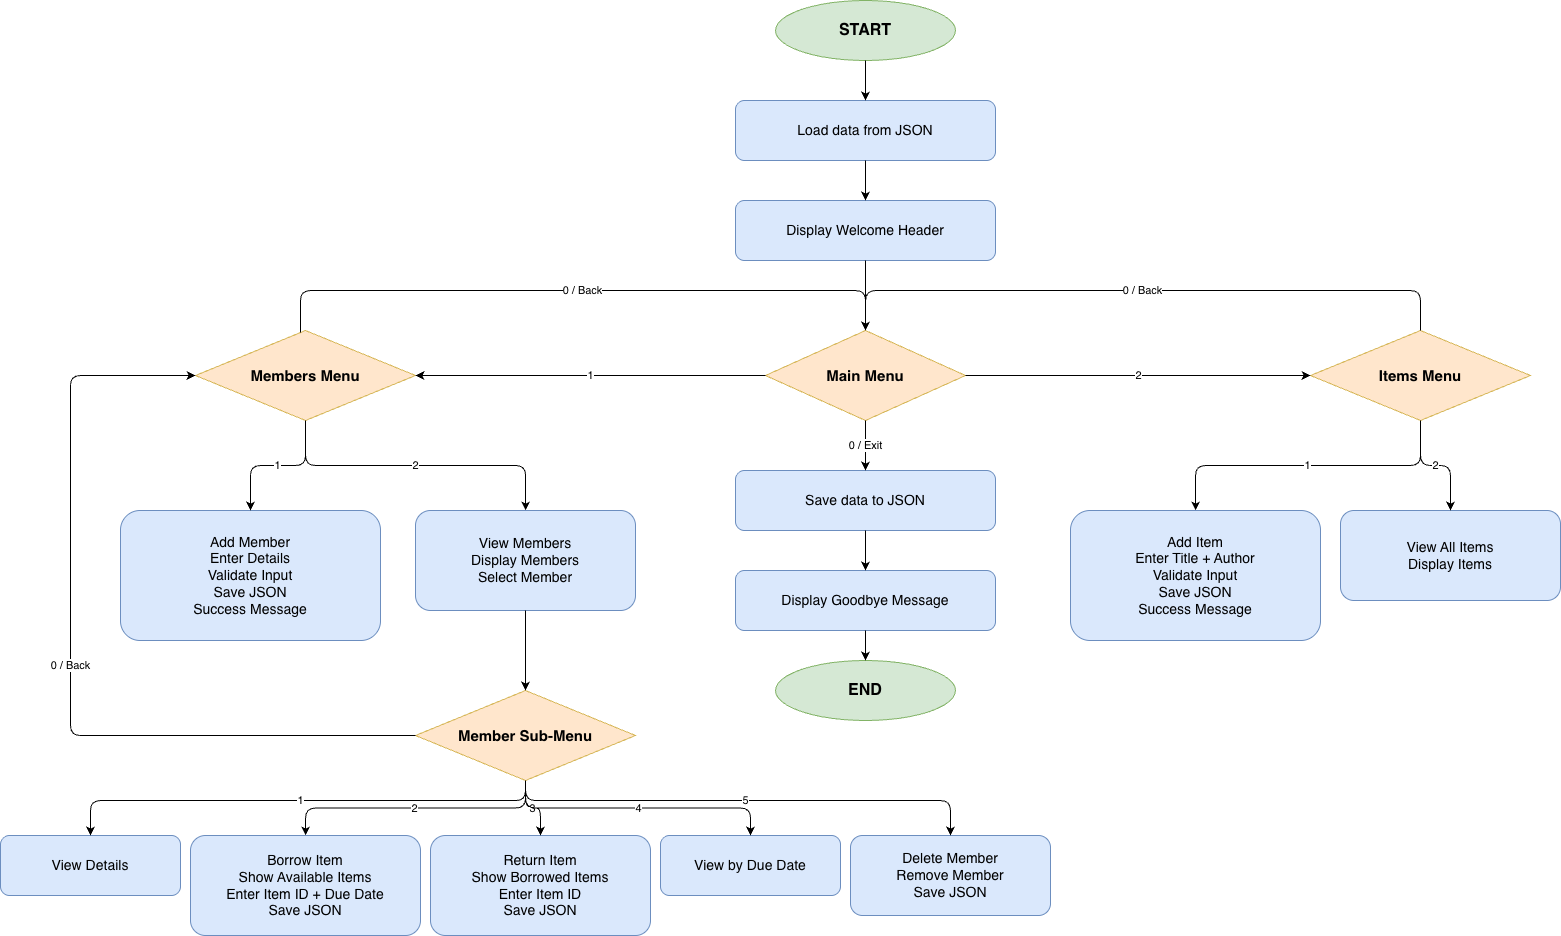

The diagram above was exported from draw.io. Its source (the exported page's mxGraphModel, read from the mxfile embedded in the PNG):
<mxGraphModel dx="3680" dy="1311" grid="1" gridSize="10" guides="1" tooltips="1" connect="1" arrows="1" fold="1" page="1" pageScale="1" pageWidth="850" pageHeight="1100" math="0" shadow="0">
  <root>
    <mxCell id="0" />
    <mxCell id="1" parent="0" />
    <mxCell id="EJX5mXYRRKJhH4iIpksO-1" parent="1" style="ellipse;whiteSpace=wrap;html=1;fillColor=#d5e8d4;strokeColor=#82b366;fontSize=16;fontStyle=1;" value="START" vertex="1">
      <mxGeometry height="60" width="180" x="785" y="10" as="geometry" />
    </mxCell>
    <mxCell id="EJX5mXYRRKJhH4iIpksO-2" parent="1" style="rounded=1;whiteSpace=wrap;html=1;fillColor=#dae8fc;strokeColor=#6c8ebf;fontSize=14;" value="Load data from JSON" vertex="1">
      <mxGeometry height="60" width="260" x="745" y="110" as="geometry" />
    </mxCell>
    <mxCell id="EJX5mXYRRKJhH4iIpksO-3" parent="1" style="rounded=1;whiteSpace=wrap;html=1;fillColor=#dae8fc;strokeColor=#6c8ebf;fontSize=14;" value="Display Welcome Header" vertex="1">
      <mxGeometry height="60" width="260" x="745" y="210" as="geometry" />
    </mxCell>
    <mxCell id="EJX5mXYRRKJhH4iIpksO-4" parent="1" style="rhombus;whiteSpace=wrap;html=1;fillColor=#ffe6cc;strokeColor=#d6b656;fontSize=15;fontStyle=1;" value="Main Menu" vertex="1">
      <mxGeometry height="90" width="200" x="775" y="340" as="geometry" />
    </mxCell>
    <mxCell id="EJX5mXYRRKJhH4iIpksO-5" parent="1" style="rounded=1;whiteSpace=wrap;html=1;fillColor=#dae8fc;strokeColor=#6c8ebf;fontSize=14;" value="Save data to JSON" vertex="1">
      <mxGeometry height="60" width="260" x="745" y="480" as="geometry" />
    </mxCell>
    <mxCell id="EJX5mXYRRKJhH4iIpksO-6" parent="1" style="rounded=1;whiteSpace=wrap;html=1;fillColor=#dae8fc;strokeColor=#6c8ebf;fontSize=14;" value="Display Goodbye Message" vertex="1">
      <mxGeometry height="60" width="260" x="745" y="580" as="geometry" />
    </mxCell>
    <mxCell id="EJX5mXYRRKJhH4iIpksO-7" parent="1" style="ellipse;whiteSpace=wrap;html=1;fillColor=#d5e8d4;strokeColor=#82b366;fontSize=16;fontStyle=1;" value="END" vertex="1">
      <mxGeometry height="60" width="180" x="785" y="670" as="geometry" />
    </mxCell>
    <mxCell id="EJX5mXYRRKJhH4iIpksO-8" edge="1" parent="1" source="EJX5mXYRRKJhH4iIpksO-1" style="edgeStyle=orthogonalEdgeStyle;rounded=1;html=1;endArrow=classic;endFill=1;" target="EJX5mXYRRKJhH4iIpksO-2">
      <mxGeometry relative="1" as="geometry" />
    </mxCell>
    <mxCell id="EJX5mXYRRKJhH4iIpksO-9" edge="1" parent="1" source="EJX5mXYRRKJhH4iIpksO-2" style="edgeStyle=orthogonalEdgeStyle;rounded=1;html=1;endArrow=classic;endFill=1;" target="EJX5mXYRRKJhH4iIpksO-3">
      <mxGeometry relative="1" as="geometry" />
    </mxCell>
    <mxCell id="EJX5mXYRRKJhH4iIpksO-10" edge="1" parent="1" source="EJX5mXYRRKJhH4iIpksO-3" style="edgeStyle=orthogonalEdgeStyle;rounded=1;html=1;endArrow=classic;endFill=1;" target="EJX5mXYRRKJhH4iIpksO-4">
      <mxGeometry relative="1" as="geometry" />
    </mxCell>
    <mxCell id="EJX5mXYRRKJhH4iIpksO-11" edge="1" parent="1" source="EJX5mXYRRKJhH4iIpksO-4" style="edgeStyle=orthogonalEdgeStyle;rounded=1;html=1;endArrow=classic;endFill=1;" target="EJX5mXYRRKJhH4iIpksO-5" value="0 / Exit">
      <mxGeometry relative="1" as="geometry" />
    </mxCell>
    <mxCell id="EJX5mXYRRKJhH4iIpksO-12" edge="1" parent="1" source="EJX5mXYRRKJhH4iIpksO-5" style="edgeStyle=orthogonalEdgeStyle;rounded=1;html=1;endArrow=classic;endFill=1;" target="EJX5mXYRRKJhH4iIpksO-6">
      <mxGeometry relative="1" as="geometry" />
    </mxCell>
    <mxCell id="EJX5mXYRRKJhH4iIpksO-13" edge="1" parent="1" source="EJX5mXYRRKJhH4iIpksO-6" style="edgeStyle=orthogonalEdgeStyle;rounded=1;html=1;endArrow=classic;endFill=1;" target="EJX5mXYRRKJhH4iIpksO-7">
      <mxGeometry relative="1" as="geometry" />
    </mxCell>
    <mxCell id="EJX5mXYRRKJhH4iIpksO-14" parent="1" style="rhombus;whiteSpace=wrap;html=1;fillColor=#ffe6cc;strokeColor=#d6b656;fontSize=15;fontStyle=1;" value="Members Menu" vertex="1">
      <mxGeometry height="90" width="220" x="205" y="340" as="geometry" />
    </mxCell>
    <mxCell id="EJX5mXYRRKJhH4iIpksO-15" parent="1" style="rounded=1;whiteSpace=wrap;html=1;fillColor=#dae8fc;strokeColor=#6c8ebf;fontSize=14;" value="Add Member&#10;Enter Details&#10;Validate Input&#10;Save JSON&#10;Success Message" vertex="1">
      <mxGeometry height="130" width="260" x="130" y="520" as="geometry" />
    </mxCell>
    <mxCell id="EJX5mXYRRKJhH4iIpksO-16" parent="1" style="rounded=1;whiteSpace=wrap;html=1;fillColor=#dae8fc;strokeColor=#6c8ebf;fontSize=14;" value="View Members&#10;Display Members&#10;Select Member" vertex="1">
      <mxGeometry height="100" width="220" x="425" y="520" as="geometry" />
    </mxCell>
    <mxCell id="EJX5mXYRRKJhH4iIpksO-17" parent="1" style="rhombus;whiteSpace=wrap;html=1;fillColor=#ffe6cc;strokeColor=#d6b656;fontSize=15;fontStyle=1;" value="Member Sub-Menu" vertex="1">
      <mxGeometry height="90" width="220" x="425" y="700" as="geometry" />
    </mxCell>
    <mxCell id="EJX5mXYRRKJhH4iIpksO-18" parent="1" style="rounded=1;whiteSpace=wrap;html=1;fillColor=#dae8fc;strokeColor=#6c8ebf;fontSize=14;" value="View Details" vertex="1">
      <mxGeometry height="60" width="180" x="10" y="845" as="geometry" />
    </mxCell>
    <mxCell id="EJX5mXYRRKJhH4iIpksO-19" parent="1" style="rounded=1;whiteSpace=wrap;html=1;fillColor=#dae8fc;strokeColor=#6c8ebf;fontSize=14;" value="Borrow Item&#10;Show Available Items&#10;Enter Item ID + Due Date&#10;Save JSON" vertex="1">
      <mxGeometry height="100" width="230" x="200" y="845" as="geometry" />
    </mxCell>
    <mxCell id="EJX5mXYRRKJhH4iIpksO-20" parent="1" style="rounded=1;whiteSpace=wrap;html=1;fillColor=#dae8fc;strokeColor=#6c8ebf;fontSize=14;" value="Return Item&#10;Show Borrowed Items&#10;Enter Item ID&#10;Save JSON" vertex="1">
      <mxGeometry height="100" width="220" x="440" y="845" as="geometry" />
    </mxCell>
    <mxCell id="EJX5mXYRRKJhH4iIpksO-21" parent="1" style="rounded=1;whiteSpace=wrap;html=1;fillColor=#dae8fc;strokeColor=#6c8ebf;fontSize=14;" value="View by Due Date" vertex="1">
      <mxGeometry height="60" width="180" x="670" y="845" as="geometry" />
    </mxCell>
    <mxCell id="EJX5mXYRRKJhH4iIpksO-22" parent="1" style="rounded=1;whiteSpace=wrap;html=1;fillColor=#dae8fc;strokeColor=#6c8ebf;fontSize=14;" value="Delete Member&#10;Remove Member&#10;Save JSON" vertex="1">
      <mxGeometry height="80" width="200" x="860" y="845" as="geometry" />
    </mxCell>
    <mxCell id="EJX5mXYRRKJhH4iIpksO-23" edge="1" parent="1" source="EJX5mXYRRKJhH4iIpksO-4" style="edgeStyle=orthogonalEdgeStyle;rounded=1;html=1;endArrow=classic;endFill=1;entryX=1;entryY=0.5;entryDx=0;entryDy=0;" target="EJX5mXYRRKJhH4iIpksO-14" value="1">
      <mxGeometry relative="1" as="geometry">
        <Array as="points">
          <mxPoint x="540" y="385" />
          <mxPoint x="540" y="385" />
        </Array>
      </mxGeometry>
    </mxCell>
    <mxCell id="EJX5mXYRRKJhH4iIpksO-24" edge="1" parent="1" source="EJX5mXYRRKJhH4iIpksO-14" style="edgeStyle=orthogonalEdgeStyle;rounded=1;html=1;endArrow=classic;endFill=1;" target="EJX5mXYRRKJhH4iIpksO-15" value="1">
      <mxGeometry relative="1" as="geometry" />
    </mxCell>
    <mxCell id="EJX5mXYRRKJhH4iIpksO-25" edge="1" parent="1" source="EJX5mXYRRKJhH4iIpksO-14" style="edgeStyle=orthogonalEdgeStyle;rounded=1;html=1;endArrow=classic;endFill=1;" target="EJX5mXYRRKJhH4iIpksO-16" value="2">
      <mxGeometry relative="1" as="geometry" />
    </mxCell>
    <mxCell id="EJX5mXYRRKJhH4iIpksO-26" edge="1" parent="1" source="EJX5mXYRRKJhH4iIpksO-14" style="edgeStyle=orthogonalEdgeStyle;rounded=1;html=1;endArrow=classic;endFill=1;" target="EJX5mXYRRKJhH4iIpksO-4" value="0 / Back">
      <mxGeometry relative="1" as="geometry">
        <Array as="points">
          <mxPoint x="310" y="300" />
          <mxPoint x="875" y="300" />
        </Array>
      </mxGeometry>
    </mxCell>
    <mxCell id="EJX5mXYRRKJhH4iIpksO-27" edge="1" parent="1" source="EJX5mXYRRKJhH4iIpksO-16" style="edgeStyle=orthogonalEdgeStyle;rounded=1;html=1;endArrow=classic;endFill=1;" target="EJX5mXYRRKJhH4iIpksO-17">
      <mxGeometry relative="1" as="geometry" />
    </mxCell>
    <mxCell id="EJX5mXYRRKJhH4iIpksO-28" edge="1" parent="1" source="EJX5mXYRRKJhH4iIpksO-17" style="edgeStyle=orthogonalEdgeStyle;rounded=1;html=1;endArrow=classic;endFill=1;exitX=0.5;exitY=1;exitDx=0;exitDy=0;" target="EJX5mXYRRKJhH4iIpksO-18" value="1">
      <mxGeometry relative="1" as="geometry">
        <Array as="points">
          <mxPoint x="535" y="810" />
          <mxPoint x="100" y="810" />
        </Array>
      </mxGeometry>
    </mxCell>
    <mxCell id="EJX5mXYRRKJhH4iIpksO-29" edge="1" parent="1" source="EJX5mXYRRKJhH4iIpksO-17" style="edgeStyle=orthogonalEdgeStyle;rounded=1;html=1;endArrow=classic;endFill=1;" target="EJX5mXYRRKJhH4iIpksO-19" value="2">
      <mxGeometry relative="1" as="geometry" />
    </mxCell>
    <mxCell id="EJX5mXYRRKJhH4iIpksO-30" edge="1" parent="1" source="EJX5mXYRRKJhH4iIpksO-17" style="edgeStyle=orthogonalEdgeStyle;rounded=1;html=1;endArrow=classic;endFill=1;" target="EJX5mXYRRKJhH4iIpksO-20" value="3">
      <mxGeometry relative="1" as="geometry" />
    </mxCell>
    <mxCell id="EJX5mXYRRKJhH4iIpksO-31" edge="1" parent="1" source="EJX5mXYRRKJhH4iIpksO-17" style="edgeStyle=orthogonalEdgeStyle;rounded=1;html=1;endArrow=classic;endFill=1;exitX=0.5;exitY=1;exitDx=0;exitDy=0;" target="EJX5mXYRRKJhH4iIpksO-21" value="4">
      <mxGeometry relative="1" as="geometry" />
    </mxCell>
    <mxCell id="EJX5mXYRRKJhH4iIpksO-32" edge="1" parent="1" source="EJX5mXYRRKJhH4iIpksO-17" style="edgeStyle=orthogonalEdgeStyle;rounded=1;html=1;endArrow=classic;endFill=1;exitX=0.5;exitY=1;exitDx=0;exitDy=0;" target="EJX5mXYRRKJhH4iIpksO-22" value="5">
      <mxGeometry relative="1" as="geometry">
        <Array as="points">
          <mxPoint x="535" y="810" />
          <mxPoint x="960" y="810" />
        </Array>
        <mxPoint x="700" y="810" as="sourcePoint" />
      </mxGeometry>
    </mxCell>
    <mxCell id="EJX5mXYRRKJhH4iIpksO-33" edge="1" parent="1" source="EJX5mXYRRKJhH4iIpksO-17" style="edgeStyle=orthogonalEdgeStyle;rounded=1;html=1;endArrow=classic;endFill=1;entryX=0;entryY=0.5;entryDx=0;entryDy=0;" target="EJX5mXYRRKJhH4iIpksO-14" value="0 / Back">
      <mxGeometry relative="1" as="geometry">
        <Array as="points">
          <mxPoint x="80" y="745" />
          <mxPoint x="80" y="385" />
        </Array>
        <mxPoint x="230" y="450" as="targetPoint" />
      </mxGeometry>
    </mxCell>
    <mxCell id="EJX5mXYRRKJhH4iIpksO-34" parent="1" style="rhombus;whiteSpace=wrap;html=1;fillColor=#ffe6cc;strokeColor=#d6b656;fontSize=15;fontStyle=1;" value="Items Menu" vertex="1">
      <mxGeometry height="90" width="220" x="1320" y="340" as="geometry" />
    </mxCell>
    <mxCell id="EJX5mXYRRKJhH4iIpksO-35" parent="1" style="rounded=1;whiteSpace=wrap;html=1;fillColor=#dae8fc;strokeColor=#6c8ebf;fontSize=14;" value="Add Item&#10;Enter Title + Author&#10;Validate Input&#10;Save JSON&#10;Success Message" vertex="1">
      <mxGeometry height="130" width="250" x="1080" y="520" as="geometry" />
    </mxCell>
    <mxCell id="EJX5mXYRRKJhH4iIpksO-36" parent="1" style="rounded=1;whiteSpace=wrap;html=1;fillColor=#dae8fc;strokeColor=#6c8ebf;fontSize=14;" value="View All Items&#10;Display Items" vertex="1">
      <mxGeometry height="90" width="220" x="1350" y="520" as="geometry" />
    </mxCell>
    <mxCell id="EJX5mXYRRKJhH4iIpksO-37" edge="1" parent="1" source="EJX5mXYRRKJhH4iIpksO-4" style="edgeStyle=orthogonalEdgeStyle;rounded=1;html=1;endArrow=classic;endFill=1;" target="EJX5mXYRRKJhH4iIpksO-34" value="2">
      <mxGeometry relative="1" as="geometry">
        <Array as="points">
          <mxPoint x="1240" y="385" />
          <mxPoint x="1240" y="385" />
        </Array>
      </mxGeometry>
    </mxCell>
    <mxCell id="EJX5mXYRRKJhH4iIpksO-38" edge="1" parent="1" source="EJX5mXYRRKJhH4iIpksO-34" style="edgeStyle=orthogonalEdgeStyle;rounded=1;html=1;endArrow=classic;endFill=1;" target="EJX5mXYRRKJhH4iIpksO-35" value="1">
      <mxGeometry relative="1" as="geometry" />
    </mxCell>
    <mxCell id="EJX5mXYRRKJhH4iIpksO-39" edge="1" parent="1" source="EJX5mXYRRKJhH4iIpksO-34" style="edgeStyle=orthogonalEdgeStyle;rounded=1;html=1;endArrow=classic;endFill=1;" target="EJX5mXYRRKJhH4iIpksO-36" value="2">
      <mxGeometry relative="1" as="geometry" />
    </mxCell>
    <mxCell id="EJX5mXYRRKJhH4iIpksO-40" edge="1" parent="1" source="EJX5mXYRRKJhH4iIpksO-34" style="edgeStyle=orthogonalEdgeStyle;rounded=1;html=1;endArrow=classic;endFill=1;" target="EJX5mXYRRKJhH4iIpksO-4" value="0 / Back">
      <mxGeometry relative="1" as="geometry">
        <Array as="points">
          <mxPoint x="1430" y="300" />
          <mxPoint x="875" y="300" />
        </Array>
      </mxGeometry>
    </mxCell>
  </root>
</mxGraphModel>